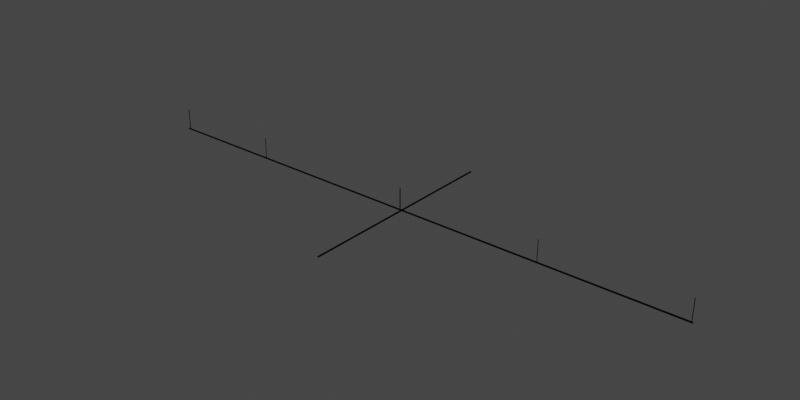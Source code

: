 # Source: ACanos.blend  (saved by Blender 2.90.8; exported with 4.5.12 LTS)
import bpy
from mathutils import Matrix  # noqa: F401  (used for matrix-valued properties, if any)

bpy.ops.wm.read_factory_settings(use_empty=True)
scene = bpy.context.scene
scene.name = 'Scene'

# ---- collections
col_mesh = bpy.data.collections.new('Mesh'); scene.collection.children.link(col_mesh)
col_rig = bpy.data.collections.new('Rig'); scene.collection.children.link(col_rig)
col_collision = bpy.data.collections.new('Collision'); scene.collection.children.link(col_collision)
col_extras = bpy.data.collections.new('Extras'); scene.collection.children.link(col_extras)

# ---- materials (node trees are filled in below, after node groups)
mat_black_metal = bpy.data.materials.new('Black_Metal')

# ---- material node trees
mat_black_metal.use_nodes = True; mat_black_metal.node_tree.nodes.clear()
_N = mat_black_metal.node_tree.nodes; _L = mat_black_metal.node_tree.links
n0 = _N.new('ShaderNodeBsdfPrincipled'); n0.name = 'Principled BSDF'; n0.location = (10, 300)
n0.distribution = 'GGX'
n0.subsurface_method = 'BURLEY'
n0.inputs[0].default_value = (0.0, 0.0, 0.0, 1.0)
n0.inputs[1].default_value = 1.0
n0.inputs[2].default_value = 0.8456
n0.inputs[3].default_value = 1.45
n0.inputs[27].default_value = (0.0, 0.0, 0.0, 1.0)
n0.inputs[28].default_value = 1.0
n1 = _N.new('ShaderNodeOutputMaterial'); n1.name = 'Material Output'; n1.location = (300, 300)
_L.new(n0.outputs[0], n1.inputs[0])
n1.is_active_output = True

# ---- world
world_world = bpy.data.worlds.new('World'); scene.world = world_world
world_world.use_nodes = True; world_world.node_tree.nodes.clear()
_N = world_world.node_tree.nodes; _L = world_world.node_tree.links
n0 = _N.new('ShaderNodeOutputWorld'); n0.name = 'World Output'; n0.location = (300, 300)
n1 = _N.new('ShaderNodeBackground'); n1.name = 'Background'; n1.location = (10, 300)
n1.inputs[0].default_value = (0.05088, 0.05088, 0.05088, 1.0)
_L.new(n1.outputs[0], n0.inputs[0])
n0.is_active_output = True
world_world.color = (0.05088, 0.05088, 0.05088)
world_world.use_sun_shadow = False
world_world.sun_shadow_jitter_overblur = 0.0

# ---- meshes
me_cano_long = bpy.data.meshes.new('Cano_long')
me_cano_long.from_pydata([(-1.9, -4.026e-05, -0.3364), (1.9, -4.009e-05, -0.3364), (-1.9, 0.004552, -0.3373), (1.9, 0.004552, -0.3373), (-1.9, 0.008445, -0.3399), (1.9, 0.008445, -0.3399), (-1.9, 0.01105, -0.3438), (1.9, 0.01105, -0.3438), (-1.9, 0.01196, -0.3484), (1.9, 0.01196, -0.3484), (-1.9, 0.01105, -0.353), (1.9, 0.01105, -0.353), (-1.9, 0.008445, -0.3569), (1.9, 0.008445, -0.3569), (-1.9, 0.004552, -0.3595), (1.9, 0.004552, -0.3595), (-1.9, -4.026e-05, -0.3604), (1.9, -4.009e-05, -0.3604), (-1.9, -0.004632, -0.3595), (1.9, -0.004632, -0.3595), (-1.9, -0.008526, -0.3569), (1.9, -0.008525, -0.3569), (-1.9, -0.01113, -0.353), (1.9, -0.01113, -0.353), (-1.9, -0.01204, -0.3484), (1.9, -0.01204, -0.3484), (-1.9, -0.01113, -0.3438), (1.9, -0.01113, -0.3438), (-1.9, -0.008526, -0.3399), (1.9, -0.008525, -0.3399), (-1.9, -0.004632, -0.3373), (1.9, -0.004632, -0.3373), (-1.135, -0.006259, -0.341), (-1.135, -0.006259, 0.001), (-1.135, 0.002741, -0.341), (-1.135, 0.002741, 0.001), (-1.133, -0.006259, -0.341), (-1.133, -0.006259, 0.001), (-1.133, 0.002741, -0.341), (-1.133, 0.002741, 0.001), (0.9709, -0.005563, -0.341), (0.9709, -0.005563, 0.001), (0.9709, 0.003437, -0.341), (0.9709, 0.003437, 0.001), (0.9734, -0.005563, -0.341), (0.9734, -0.005563, 0.001), (0.9734, 0.003437, -0.341), (0.9734, 0.003437, 0.001), (1.892, -0.005563, -0.341), (1.892, -0.005563, 0.001), (1.892, 0.003437, -0.341), (1.892, 0.003437, 0.001), (1.895, -0.005563, -0.341), (1.895, -0.005563, 0.001), (1.895, 0.003437, -0.341), (1.895, 0.003437, 0.001), (-1.886, -0.006259, -0.341), (-1.886, -0.006259, 0.001), (-1.886, 0.002741, -0.341), (-1.886, 0.002741, 0.001), (-1.883, -0.006259, -0.341), (-1.883, -0.006259, 0.001), (-1.883, 0.002741, -0.341), (-1.883, 0.002741, 0.001), (-0.00124, -0.006259, -0.341), (-0.00124, -0.006259, 0.001), (-0.00124, 0.002741, -0.341), (-0.00124, 0.002741, 0.001), (0.00124, -0.006259, -0.341), (0.00124, -0.006259, 0.001), (0.00124, 0.002741, -0.341), (0.00124, 0.002741, 0.001)], [], [(0, 1, 3, 2), (2, 3, 5, 4), (4, 5, 7, 6), (6, 7, 9, 8), (8, 9, 11, 10), (10, 11, 13, 12), (12, 13, 15, 14), (14, 15, 17, 16), (16, 17, 19, 18), (18, 19, 21, 20), (20, 21, 23, 22), (22, 23, 25, 24), (24, 25, 27, 26), (26, 27, 29, 28), (3, 1, 31, 29, 27, 25, 23, 21, 19, 17, 15, 13, 11, 9, 7, 5), (28, 29, 31, 30), (30, 31, 1, 0), (0, 2, 4, 6, 8, 10, 12, 14, 16, 18, 20, 22, 24, 26, 28, 30), (32, 33, 35, 34), (34, 35, 39, 38), (38, 39, 37, 36), (36, 37, 33, 32), (34, 38, 36, 32), (39, 35, 33, 37), (40, 41, 43, 42), (42, 43, 47, 46), (46, 47, 45, 44), (44, 45, 41, 40), (42, 46, 44, 40), (47, 43, 41, 45), (48, 49, 51, 50), (50, 51, 55, 54), (54, 55, 53, 52), (52, 53, 49, 48), (50, 54, 52, 48), (55, 51, 49, 53), (56, 57, 59, 58), (58, 59, 63, 62), (62, 63, 61, 60), (60, 61, 57, 56), (58, 62, 60, 56), (63, 59, 57, 61), (64, 65, 67, 66), (66, 67, 71, 70), (70, 71, 69, 68), (68, 69, 65, 64), (66, 70, 68, 64), (71, 67, 65, 69)])
_uv = me_cano_long.uv_layers.new(name='UVMap')
_uv.uv.foreach_set('vector', [1.0, 0.5, 1.0, 1.0, 0.9375, 1.0, 0.9375, 0.5, 0.9375, 0.5, 0.9375, 1.0, 0.875, 1.0, 0.875, 0.5, 0.875, 0.5, 0.875, 1.0, 0.8125, 1.0, 0.8125, 0.5, 0.8125, 0.5, 0.8125, 1.0, 0.75, 1.0, 0.75, 0.5, 0.75, 0.5, 0.75, 1.0, 0.6875, 1.0, 0.6875, 0.5, 0.6875, 0.5, 0.6875, 1.0, 0.625, 1.0, 0.625, 0.5, 0.625, 0.5, 0.625, 1.0, 0.5625, 1.0, 0.5625, 0.5, 0.5625, 0.5, 0.5625, 1.0, 0.5, 1.0, 0.5, 0.5, 0.5, 0.5, 0.5, 1.0, 0.4375, 1.0, 0.4375, 0.5, 0.4375, 0.5, 0.4375, 1.0, 0.375, 1.0, 0.375, 0.5, 0.375, 0.5, 0.375, 1.0, 0.3125, 1.0, 0.3125, 0.5, 0.3125, 0.5, 0.3125, 1.0, 0.25, 1.0, 0.25, 0.5, 0.25, 0.5, 0.25, 1.0, 0.1875, 1.0, 0.1875, 0.5, 0.1875, 0.5, 0.1875, 1.0, 0.125, 1.0, 0.125, 0.5, 0.3418, 0.4717, 0.25, 0.49, 0.1582, 0.4717, 0.08029, 0.4197, 0.02827, 0.3418, 0.01, 0.25, 0.02827, 0.1582, 0.08029, 0.08029, 0.1582, 0.02827, 0.25, 0.01, 0.3418, 0.02827, 0.4197, 0.08029, 0.4717, 0.1582, 0.49, 0.25, 0.4717, 0.3418, 0.4197, 0.4197, 0.125, 0.5, 0.125, 1.0, 0.0625, 1.0, 0.0625, 0.5, 0.0625, 0.5, 0.0625, 1.0, 0.0, 1.0, 0.0, 0.5, 0.75, 0.49, 0.8418, 0.4717, 0.9197, 0.4197, 0.9717, 0.3418, 0.99, 0.25, 0.9717, 0.1582, 0.9197, 0.08029, 0.8418, 0.02827, 0.75, 0.01, 0.6582, 0.02827, 0.5803, 0.08029, 0.5283, 0.1582, 0.51, 0.25, 0.5283, 0.3418, 0.5803, 0.4197, 0.6582, 0.4717, 0.375, 0.0, 0.625, 0.0, 0.625, 0.25, 0.375, 0.25, 0.375, 0.25, 0.625, 0.25, 0.625, 0.5, 0.375, 0.5, 0.375, 0.5, 0.625, 0.5, 0.625, 0.75, 0.375, 0.75, 0.375, 0.75, 0.625, 0.75, 0.625, 1.0, 0.375, 1.0, 0.125, 0.5, 0.375, 0.5, 0.375, 0.75, 0.125, 0.75, 0.625, 0.5, 0.875, 0.5, 0.875, 0.75, 0.625, 0.75, 0.375, 0.0, 0.625, 0.0, 0.625, 0.25, 0.375, 0.25, 0.375, 0.25, 0.625, 0.25, 0.625, 0.5, 0.375, 0.5, 0.375, 0.5, 0.625, 0.5, 0.625, 0.75, 0.375, 0.75, 0.375, 0.75, 0.625, 0.75, 0.625, 1.0, 0.375, 1.0, 0.125, 0.5, 0.375, 0.5, 0.375, 0.75, 0.125, 0.75, 0.625, 0.5, 0.875, 0.5, 0.875, 0.75, 0.625, 0.75, 0.375, 0.0, 0.625, 0.0, 0.625, 0.25, 0.375, 0.25, 0.375, 0.25, 0.625, 0.25, 0.625, 0.5, 0.375, 0.5, 0.375, 0.5, 0.625, 0.5, 0.625, 0.75, 0.375, 0.75, 0.375, 0.75, 0.625, 0.75, 0.625, 1.0, 0.375, 1.0, 0.125, 0.5, 0.375, 0.5, 0.375, 0.75, 0.125, 0.75, 0.625, 0.5, 0.875, 0.5, 0.875, 0.75, 0.625, 0.75, 0.375, 0.0, 0.625, 0.0, 0.625, 0.25, 0.375, 0.25, 0.375, 0.25, 0.625, 0.25, 0.625, 0.5, 0.375, 0.5, 0.375, 0.5, 0.625, 0.5, 0.625, 0.75, 0.375, 0.75, 0.375, 0.75, 0.625, 0.75, 0.625, 1.0, 0.375, 1.0, 0.125, 0.5, 0.375, 0.5, 0.375, 0.75, 0.125, 0.75, 0.625, 0.5, 0.875, 0.5, 0.875, 0.75, 0.625, 0.75, 0.375, 0.0, 0.625, 0.0, 0.625, 0.25, 0.375, 0.25, 0.375, 0.25, 0.625, 0.25, 0.625, 0.5, 0.375, 0.5, 0.375, 0.5, 0.625, 0.5, 0.625, 0.75, 0.375, 0.75, 0.375, 0.75, 0.625, 0.75, 0.625, 1.0, 0.375, 1.0, 0.125, 0.5, 0.375, 0.5, 0.375, 0.75, 0.125, 0.75, 0.625, 0.5, 0.875, 0.5, 0.875, 0.75, 0.625, 0.75])
me_cano_long.materials.append(mat_black_metal)
me_cano_long.use_remesh_fix_poles = True
me_cano_long.use_remesh_preserve_attributes = False
me_cano_long.use_mirror_x = True
me_cano_long.update()
me_cano_trans = bpy.data.meshes.new('Cano_trans')
me_cano_trans.from_pydata([(0.0, 1.71, -0.3614), (0.0, -1.71, -0.3614), (0.004592, 1.71, -0.3623), (0.004592, -1.71, -0.3623), (0.008485, 1.71, -0.3649), (0.008485, -1.71, -0.3649), (0.01109, 1.71, -0.3688), (0.01109, -1.71, -0.3688), (0.012, 1.71, -0.3734), (0.012, -1.71, -0.3734), (0.01109, 1.71, -0.378), (0.01109, -1.71, -0.378), (0.008485, 1.71, -0.3819), (0.008485, -1.71, -0.3819), (0.004592, 1.71, -0.3845), (0.004592, -1.71, -0.3845), (-1.049e-09, 1.71, -0.3854), (-1.049e-09, -1.71, -0.3854), (-0.004592, 1.71, -0.3845), (-0.004592, -1.71, -0.3845), (-0.008485, 1.71, -0.3819), (-0.008485, -1.71, -0.3819), (-0.01109, 1.71, -0.378), (-0.01109, -1.71, -0.378), (-0.012, 1.71, -0.3734), (-0.012, -1.71, -0.3734), (-0.01109, 1.71, -0.3688), (-0.01109, -1.71, -0.3688), (-0.008485, 1.71, -0.3649), (-0.008485, -1.71, -0.3649), (-0.004592, 1.71, -0.3623), (-0.004592, -1.71, -0.3623), (-0.0009923, -0.002004, -0.3614), (-0.0009923, -0.002004, -0.0001063), (-0.0009923, 0.006996, -0.3614), (-0.0009923, 0.006996, -0.0001063), (0.005008, -0.002004, -0.3614), (0.005008, -0.002004, -0.0001063), (0.005008, 0.006996, -0.3614), (0.005008, 0.006996, -0.0001063)], [], [(0, 1, 3, 2), (2, 3, 5, 4), (4, 5, 7, 6), (6, 7, 9, 8), (8, 9, 11, 10), (10, 11, 13, 12), (12, 13, 15, 14), (14, 15, 17, 16), (16, 17, 19, 18), (18, 19, 21, 20), (20, 21, 23, 22), (22, 23, 25, 24), (24, 25, 27, 26), (26, 27, 29, 28), (3, 1, 31, 29, 27, 25, 23, 21, 19, 17, 15, 13, 11, 9, 7, 5), (28, 29, 31, 30), (30, 31, 1, 0), (0, 2, 4, 6, 8, 10, 12, 14, 16, 18, 20, 22, 24, 26, 28, 30), (32, 33, 35, 34), (34, 35, 39, 38), (38, 39, 37, 36), (36, 37, 33, 32), (34, 38, 36, 32), (39, 35, 33, 37)])
_uv = me_cano_trans.uv_layers.new(name='UVMap')
_uv.uv.foreach_set('vector', [1.0, 0.5, 1.0, 1.0, 0.9375, 1.0, 0.9375, 0.5, 0.9375, 0.5, 0.9375, 1.0, 0.875, 1.0, 0.875, 0.5, 0.875, 0.5, 0.875, 1.0, 0.8125, 1.0, 0.8125, 0.5, 0.8125, 0.5, 0.8125, 1.0, 0.75, 1.0, 0.75, 0.5, 0.75, 0.5, 0.75, 1.0, 0.6875, 1.0, 0.6875, 0.5, 0.6875, 0.5, 0.6875, 1.0, 0.625, 1.0, 0.625, 0.5, 0.625, 0.5, 0.625, 1.0, 0.5625, 1.0, 0.5625, 0.5, 0.5625, 0.5, 0.5625, 1.0, 0.5, 1.0, 0.5, 0.5, 0.5, 0.5, 0.5, 1.0, 0.4375, 1.0, 0.4375, 0.5, 0.4375, 0.5, 0.4375, 1.0, 0.375, 1.0, 0.375, 0.5, 0.375, 0.5, 0.375, 1.0, 0.3125, 1.0, 0.3125, 0.5, 0.3125, 0.5, 0.3125, 1.0, 0.25, 1.0, 0.25, 0.5, 0.25, 0.5, 0.25, 1.0, 0.1875, 1.0, 0.1875, 0.5, 0.1875, 0.5, 0.1875, 1.0, 0.125, 1.0, 0.125, 0.5, 0.3418, 0.4717, 0.25, 0.49, 0.1582, 0.4717, 0.08029, 0.4197, 0.02827, 0.3418, 0.01, 0.25, 0.02827, 0.1582, 0.08029, 0.08029, 0.1582, 0.02827, 0.25, 0.01, 0.3418, 0.02827, 0.4197, 0.08029, 0.4717, 0.1582, 0.49, 0.25, 0.4717, 0.3418, 0.4197, 0.4197, 0.125, 0.5, 0.125, 1.0, 0.0625, 1.0, 0.0625, 0.5, 0.0625, 0.5, 0.0625, 1.0, 0.0, 1.0, 0.0, 0.5, 0.75, 0.49, 0.8418, 0.4717, 0.9197, 0.4197, 0.9717, 0.3418, 0.99, 0.25, 0.9717, 0.1582, 0.9197, 0.08029, 0.8418, 0.02827, 0.75, 0.01, 0.6582, 0.02827, 0.5803, 0.08029, 0.5283, 0.1582, 0.51, 0.25, 0.5283, 0.3418, 0.5803, 0.4197, 0.6582, 0.4717, 0.375, 0.0, 0.625, 0.0, 0.625, 0.25, 0.375, 0.25, 0.375, 0.25, 0.625, 0.25, 0.625, 0.5, 0.375, 0.5, 0.375, 0.5, 0.625, 0.5, 0.625, 0.75, 0.375, 0.75, 0.375, 0.75, 0.625, 0.75, 0.625, 1.0, 0.375, 1.0, 0.125, 0.5, 0.375, 0.5, 0.375, 0.75, 0.125, 0.75, 0.625, 0.5, 0.875, 0.5, 0.875, 0.75, 0.625, 0.75])
me_cano_trans.materials.append(mat_black_metal)
me_cano_trans.use_remesh_fix_poles = True
me_cano_trans.use_remesh_preserve_attributes = False
me_cano_trans.use_mirror_x = True
me_cano_trans.update()

# ---- objects
ob_cano_long = bpy.data.objects.new('Cano_long', me_cano_long)
ob_cano_trans = bpy.data.objects.new('Cano_trans', me_cano_trans)

# ---- transforms, parenting, visibility, modifiers, constraints
ob_cano_long.location = (0.0, 0.0, 0.0)
ob_cano_long.scale = (2.42, 1.0, 1.0)
ob_cano_long.lineart.crease_threshold = 0.0
ob_cano_long.use_mesh_mirror_x = True
ob_cano_trans.location = (0.0, 0.0, 0.0)
ob_cano_trans.lineart.crease_threshold = 0.0
ob_cano_trans.use_mesh_mirror_x = True

# ---- collection membership
scene.collection.objects.link(ob_cano_long)
scene.collection.objects.link(ob_cano_trans)

# ---- scene / render settings (as saved in the file)
scene.frame_start = 1; scene.frame_end = 250; scene.frame_set(1)
scene.render.engine = 'CYCLES'
scene.render.image_settings.file_format = 'JPEG'
scene.render.image_settings.color_mode = 'RGB'
scene.render.image_settings.quality = 100
scene.render.resolution_x = 4000
scene.render.resolution_y = 2000
scene.cycles.use_denoising = False
scene.cycles.samples = 128
scene.cycles.sampling_pattern = 'TABULATED_SOBOL'
scene.cycles.use_adaptive_sampling = False
scene.cycles.use_light_tree = False
scene.cycles.caustics_refractive = False
scene.cycles.sample_clamp_indirect = 0.5
scene.view_settings.view_transform = 'Filmic'
bpy.context.view_layer.update()

# ---- added for rendering (the .blend has no active camera and no usable light): camera, sun
cam_auto = bpy.data.cameras.new('AutoCamera')
cam_auto.lens = 50.0
cam_auto.sensor_width = 36.0
cam_auto.clip_end = 1000.0
ob_auto_camera = bpy.data.objects.new('AutoCamera', cam_auto)
scene.collection.objects.link(ob_auto_camera)
ob_auto_camera.location = (9.08475, -10.9017, 7.07561)
ob_auto_camera.rotation_euler = (1.09748, -7.21219e-08, 0.694738)
scene.camera = ob_auto_camera
light_auto_sun = bpy.data.lights.new('AutoSun', 'SUN')
light_auto_sun.energy = 3.0
light_auto_sun.angle = 0.0523599
ob_auto_sun = bpy.data.objects.new('AutoSun', light_auto_sun)
scene.collection.objects.link(ob_auto_sun)
ob_auto_sun.rotation_euler = (0.872665, 0.174533, 0.523599)
bpy.context.view_layer.update()
